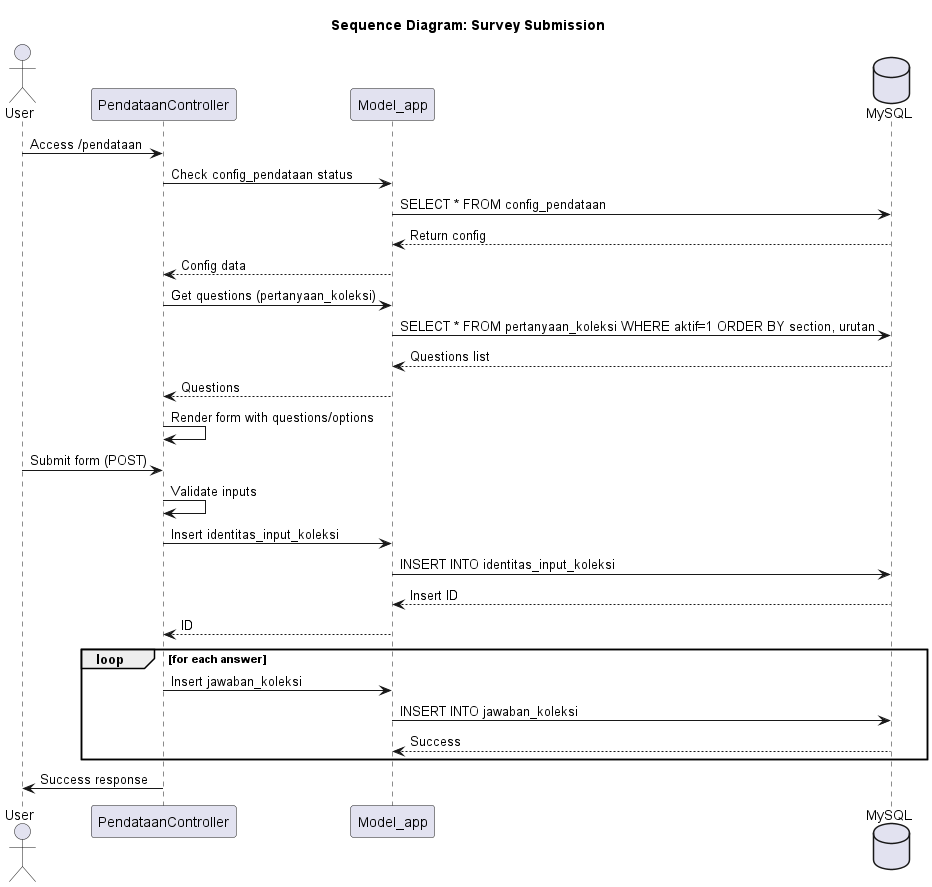

The diagram above was rendered by PlantUML. Its source (embedded in the PNG):
@startuml Sequence Diagram - Survey Submission

title Sequence Diagram: Survey Submission

actor User
participant PendataanController
participant Model_app
database MySQL

User -> PendataanController: Access /pendataan
PendataanController -> Model_app: Check config_pendataan status
Model_app -> MySQL: SELECT * FROM config_pendataan
MySQL --> Model_app: Return config
Model_app --> PendataanController: Config data
PendataanController -> Model_app: Get questions (pertanyaan_koleksi)
Model_app -> MySQL: SELECT * FROM pertanyaan_koleksi WHERE aktif=1 ORDER BY section, urutan
MySQL --> Model_app: Questions list
Model_app --> PendataanController: Questions
PendataanController -> PendataanController: Render form with questions/options

User -> PendataanController: Submit form (POST)
PendataanController -> PendataanController: Validate inputs
PendataanController -> Model_app: Insert identitas_input_koleksi
Model_app -> MySQL: INSERT INTO identitas_input_koleksi
MySQL --> Model_app: Insert ID
Model_app --> PendataanController: ID
loop for each answer
  PendataanController -> Model_app: Insert jawaban_koleksi
  Model_app -> MySQL: INSERT INTO jawaban_koleksi
  MySQL --> Model_app: Success
end
PendataanController -> User: Success response

@enduml